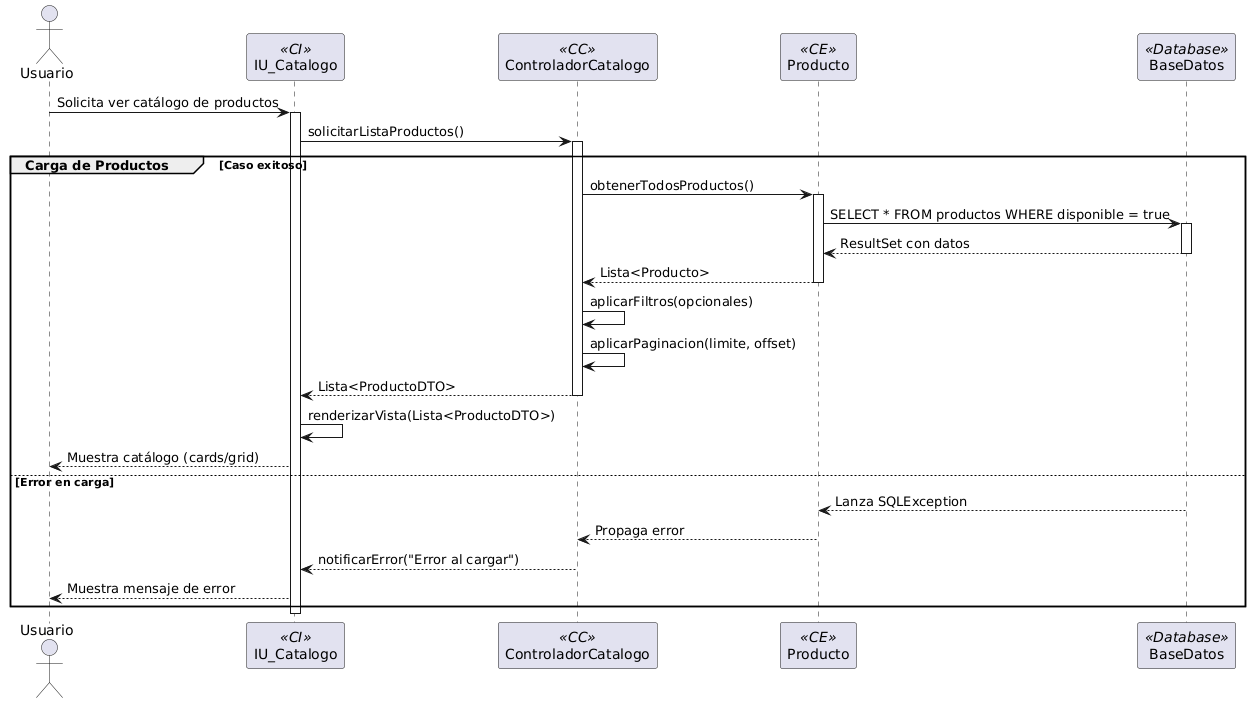

The diagram above was rendered by PlantUML. Its source (embedded in the PNG):
@startuml
actor Usuario
participant "IU_Catalogo" as Interfaz <<CI>>
participant "ControladorCatalogo" as Controlador <<CC>>
participant "Producto" as Entidad <<CE>>
participant "BaseDatos" as BD <<Database>>

Usuario -> Interfaz: Solicita ver catálogo de productos
activate Interfaz
Interfaz -> Controlador: solicitarListaProductos()
activate Controlador

group Carga de Productos [Caso exitoso]
  Controlador -> Entidad: obtenerTodosProductos()
  activate Entidad
  Entidad -> BD: SELECT * FROM productos WHERE disponible = true
  activate BD
  BD --> Entidad: ResultSet con datos
  deactivate BD
  Entidad --> Controlador: Lista<Producto>
  deactivate Entidad
  
  Controlador -> Controlador: aplicarFiltros(opcionales)
  Controlador -> Controlador: aplicarPaginacion(limite, offset)
  
  Controlador --> Interfaz: Lista<ProductoDTO>
  deactivate Controlador
  Interfaz -> Interfaz: renderizarVista(Lista<ProductoDTO>)
  Interfaz --> Usuario: Muestra catálogo (cards/grid)
else Error en carga
  BD --> Entidad: Lanza SQLException
  Entidad --> Controlador: Propaga error
  Controlador --> Interfaz: notificarError("Error al cargar")
  Interfaz --> Usuario: Muestra mensaje de error
end

deactivate Interfaz
@enduml